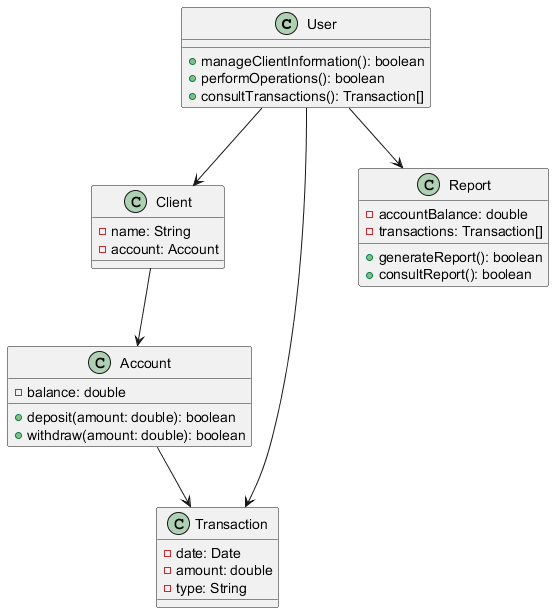

The diagram above was rendered by PlantUML. Its source (embedded in the PNG):
@startuml
class User {
  + manageClientInformation(): boolean
  + performOperations(): boolean
  + consultTransactions(): Transaction[]
}

class Client {
  - name: String
  - account: Account
}

class Account {
  - balance: double
  + deposit(amount: double): boolean
  + withdraw(amount: double): boolean
}

class Transaction {
  - date: Date
  - amount: double
  - type: String
}

class Report {
  - accountBalance: double
  - transactions: Transaction[]
  + generateReport(): boolean
  + consultReport(): boolean
}

User --> Client
Client --> Account
User --> Transaction
Account --> Transaction
User --> Report
@enduml